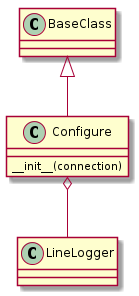

The diagram above was rendered by PlantUML. Its source (embedded in the PNG):
@startuml
BaseClass <|-- Configure
Configure o-- LineLogger
Configure : __init__(connection)

@enduml